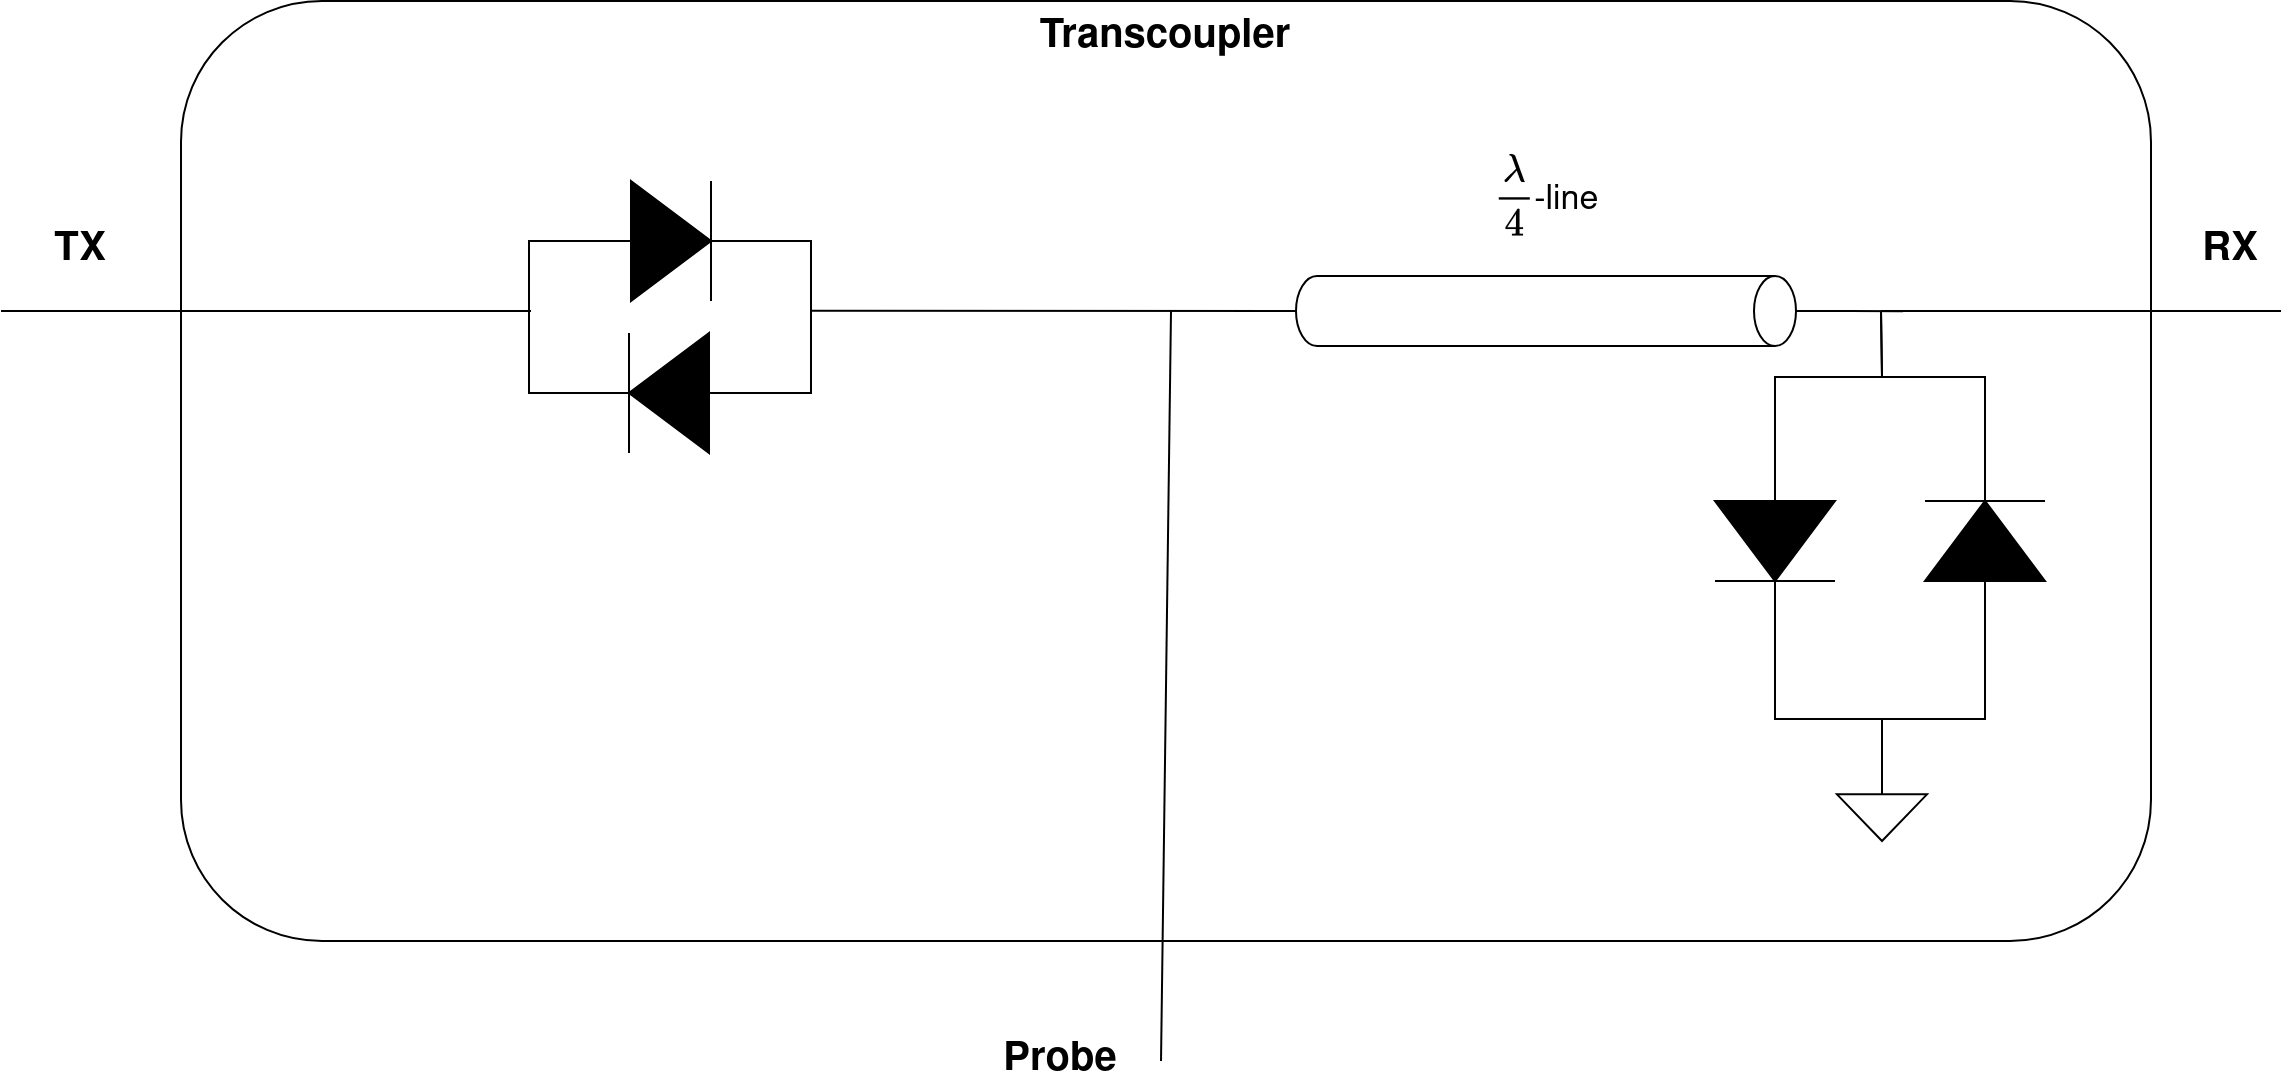

The diagram above was exported from draw.io. Its source (the exported page's mxGraphModel, read from the mxfile embedded in the PNG):
<mxGraphModel dx="2374" dy="1206" grid="1" gridSize="1" guides="1" tooltips="1" connect="1" arrows="1" fold="1" page="1" pageScale="1" pageWidth="827" pageHeight="1169" math="1" shadow="0">
  <root>
    <mxCell id="0" />
    <mxCell id="1" parent="0" />
    <mxCell id="3" value="&lt;font style=&quot;font-size: 20px;&quot;&gt;&lt;b&gt;Transcoupler&lt;/b&gt;&lt;/font&gt;" style="rounded=1;whiteSpace=wrap;html=1;verticalAlign=top;" parent="1" vertex="1">
      <mxGeometry x="170" y="165" width="985" height="470" as="geometry" />
    </mxCell>
    <mxCell id="13" style="edgeStyle=orthogonalEdgeStyle;rounded=0;orthogonalLoop=1;jettySize=auto;html=1;exitX=0;exitY=0.5;exitDx=0;exitDy=0;exitPerimeter=0;entryX=1;entryY=0.5;entryDx=0;entryDy=0;entryPerimeter=0;endArrow=none;endFill=0;" parent="1" source="32" target="33" edge="1">
      <mxGeometry relative="1" as="geometry">
        <mxPoint x="364" y="280" as="sourcePoint" />
        <mxPoint x="364" y="360" as="targetPoint" />
      </mxGeometry>
    </mxCell>
    <mxCell id="14" style="edgeStyle=orthogonalEdgeStyle;rounded=0;orthogonalLoop=1;jettySize=auto;html=1;exitX=1;exitY=0.5;exitDx=0;exitDy=0;exitPerimeter=0;entryX=0;entryY=0.5;entryDx=0;entryDy=0;entryPerimeter=0;endArrow=none;endFill=0;" parent="1" source="32" target="33" edge="1">
      <mxGeometry relative="1" as="geometry">
        <mxPoint x="464" y="280" as="sourcePoint" />
        <mxPoint x="464" y="360" as="targetPoint" />
      </mxGeometry>
    </mxCell>
    <mxCell id="41" style="edgeStyle=orthogonalEdgeStyle;rounded=0;orthogonalLoop=1;jettySize=auto;html=1;exitX=0.5;exitY=0;exitDx=0;exitDy=0;exitPerimeter=0;endArrow=none;endFill=0;" edge="1" parent="1" source="9">
      <mxGeometry relative="1" as="geometry">
        <mxPoint x="1031" y="320.0689655172414" as="targetPoint" />
      </mxGeometry>
    </mxCell>
    <mxCell id="9" value="" style="shape=cylinder3;whiteSpace=wrap;html=1;boundedLbl=1;backgroundOutline=1;size=10.5;rotation=90;" parent="1" vertex="1">
      <mxGeometry x="835" y="195" width="35" height="250" as="geometry" />
    </mxCell>
    <mxCell id="12" value="" style="endArrow=none;html=1;rounded=0;" parent="1" edge="1">
      <mxGeometry width="50" height="50" relative="1" as="geometry">
        <mxPoint x="80" y="320" as="sourcePoint" />
        <mxPoint x="345" y="320" as="targetPoint" />
      </mxGeometry>
    </mxCell>
    <mxCell id="18" value="" style="endArrow=none;html=1;rounded=0;entryX=0.5;entryY=1;entryDx=0;entryDy=0;entryPerimeter=0;" parent="1" target="9" edge="1">
      <mxGeometry width="50" height="50" relative="1" as="geometry">
        <mxPoint x="485" y="319.86" as="sourcePoint" />
        <mxPoint x="625" y="320" as="targetPoint" />
      </mxGeometry>
    </mxCell>
    <mxCell id="21" value="" style="endArrow=none;html=1;rounded=0;" parent="1" edge="1">
      <mxGeometry width="50" height="50" relative="1" as="geometry">
        <mxPoint x="660" y="695" as="sourcePoint" />
        <mxPoint x="665" y="320" as="targetPoint" />
      </mxGeometry>
    </mxCell>
    <mxCell id="22" value="" style="endArrow=none;html=1;rounded=0;" parent="1" edge="1">
      <mxGeometry width="50" height="50" relative="1" as="geometry">
        <mxPoint x="1020" y="320" as="sourcePoint" />
        <mxPoint x="1220" y="320" as="targetPoint" />
      </mxGeometry>
    </mxCell>
    <mxCell id="23" value="&lt;b&gt;&lt;font style=&quot;font-size: 20px;&quot;&gt;TX&lt;/font&gt;&lt;/b&gt;" style="text;html=1;strokeColor=none;fillColor=none;align=center;verticalAlign=middle;whiteSpace=wrap;rounded=0;" parent="1" vertex="1">
      <mxGeometry x="90" y="275" width="60" height="30" as="geometry" />
    </mxCell>
    <mxCell id="24" value="&lt;font size=&quot;1&quot;&gt;&lt;b style=&quot;font-size: 20px;&quot;&gt;Probe&lt;/b&gt;&lt;/font&gt;" style="text;html=1;strokeColor=none;fillColor=none;align=center;verticalAlign=middle;whiteSpace=wrap;rounded=0;" parent="1" vertex="1">
      <mxGeometry x="580" y="680" width="60" height="30" as="geometry" />
    </mxCell>
    <mxCell id="25" value="&lt;font size=&quot;1&quot;&gt;&lt;b style=&quot;font-size: 20px;&quot;&gt;RX&lt;/b&gt;&lt;/font&gt;" style="text;html=1;strokeColor=none;fillColor=none;align=center;verticalAlign=middle;whiteSpace=wrap;rounded=0;" parent="1" vertex="1">
      <mxGeometry x="1165" y="275" width="60" height="30" as="geometry" />
    </mxCell>
    <mxCell id="26" value="&lt;font style=&quot;font-size: 17px;&quot;&gt;`\lambda /4`-line&lt;/font&gt;" style="text;html=1;strokeColor=none;fillColor=none;align=center;verticalAlign=middle;whiteSpace=wrap;rounded=0;" parent="1" vertex="1">
      <mxGeometry x="783.75" y="235" width="137.5" height="55" as="geometry" />
    </mxCell>
    <mxCell id="27" value="" style="pointerEvents=1;verticalLabelPosition=bottom;shadow=0;dashed=0;align=center;html=1;verticalAlign=top;shape=mxgraph.electrical.signal_sources.signal_ground;" parent="1" vertex="1">
      <mxGeometry x="998" y="550" width="45" height="35" as="geometry" />
    </mxCell>
    <mxCell id="32" value="" style="pointerEvents=1;fillColor=strokeColor;verticalLabelPosition=bottom;shadow=0;dashed=0;align=center;html=1;verticalAlign=top;shape=mxgraph.electrical.diodes.diode;" vertex="1" parent="1">
      <mxGeometry x="365" y="255" width="100" height="60" as="geometry" />
    </mxCell>
    <mxCell id="33" value="" style="pointerEvents=1;fillColor=strokeColor;verticalLabelPosition=bottom;shadow=0;dashed=0;align=center;html=1;verticalAlign=top;shape=mxgraph.electrical.diodes.diode;flipH=1;" vertex="1" parent="1">
      <mxGeometry x="364" y="331" width="100" height="60" as="geometry" />
    </mxCell>
    <mxCell id="37" style="edgeStyle=orthogonalEdgeStyle;rounded=0;orthogonalLoop=1;jettySize=auto;html=1;exitX=1;exitY=0.5;exitDx=0;exitDy=0;exitPerimeter=0;endArrow=none;endFill=0;" edge="1" parent="1" source="34">
      <mxGeometry relative="1" as="geometry">
        <mxPoint x="1020" y="320" as="targetPoint" />
      </mxGeometry>
    </mxCell>
    <mxCell id="42" style="edgeStyle=orthogonalEdgeStyle;rounded=0;orthogonalLoop=1;jettySize=auto;html=1;exitX=0;exitY=0.5;exitDx=0;exitDy=0;exitPerimeter=0;entryX=0.5;entryY=0;entryDx=0;entryDy=0;entryPerimeter=0;endArrow=none;endFill=0;" edge="1" parent="1" source="34" target="27">
      <mxGeometry relative="1" as="geometry">
        <Array as="points">
          <mxPoint x="1072" y="524" />
          <mxPoint x="1020" y="524" />
        </Array>
      </mxGeometry>
    </mxCell>
    <mxCell id="34" value="" style="pointerEvents=1;fillColor=strokeColor;verticalLabelPosition=bottom;shadow=0;dashed=0;align=center;html=1;verticalAlign=top;shape=mxgraph.electrical.diodes.diode;direction=south;flipV=1;" vertex="1" parent="1">
      <mxGeometry x="1042" y="385" width="60" height="100" as="geometry" />
    </mxCell>
    <mxCell id="38" style="edgeStyle=orthogonalEdgeStyle;rounded=0;orthogonalLoop=1;jettySize=auto;html=1;exitX=0;exitY=0.5;exitDx=0;exitDy=0;exitPerimeter=0;endArrow=none;endFill=0;" edge="1" parent="1" source="35">
      <mxGeometry relative="1" as="geometry">
        <mxPoint x="1020" y="320" as="targetPoint" />
      </mxGeometry>
    </mxCell>
    <mxCell id="43" style="edgeStyle=orthogonalEdgeStyle;rounded=0;orthogonalLoop=1;jettySize=auto;html=1;exitX=1;exitY=0.5;exitDx=0;exitDy=0;exitPerimeter=0;entryX=0.5;entryY=0;entryDx=0;entryDy=0;entryPerimeter=0;endArrow=none;endFill=0;" edge="1" parent="1" source="35" target="27">
      <mxGeometry relative="1" as="geometry">
        <Array as="points">
          <mxPoint x="967" y="524" />
          <mxPoint x="1020" y="524" />
        </Array>
      </mxGeometry>
    </mxCell>
    <mxCell id="35" value="" style="pointerEvents=1;fillColor=strokeColor;verticalLabelPosition=bottom;shadow=0;dashed=0;align=center;html=1;verticalAlign=top;shape=mxgraph.electrical.diodes.diode;direction=south;" vertex="1" parent="1">
      <mxGeometry x="937" y="385" width="60" height="100" as="geometry" />
    </mxCell>
  </root>
</mxGraphModel>